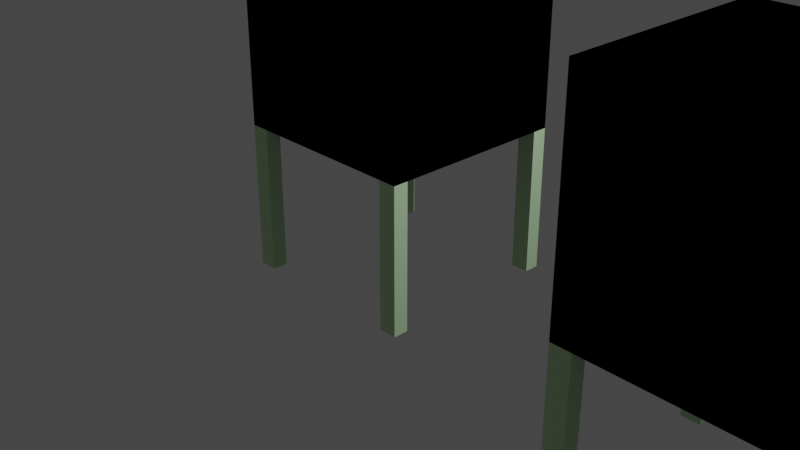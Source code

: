 # Source: pen.blend  (saved by Blender 3.5.10; exported with 4.5.12 LTS)
import bpy
from mathutils import Matrix  # noqa: F401  (used for matrix-valued properties, if any)

bpy.ops.wm.read_factory_settings(use_empty=True)
scene = bpy.context.scene
scene.name = 'Scene'

# ---- collections
col_collection = bpy.data.collections.new('Collection'); scene.collection.children.link(col_collection)

# ---- materials (node trees are filled in below, after node groups)
mat_material = bpy.data.materials.new('Material')
mat_material.alpha_threshold = 0.0
mat_material.use_transparent_shadow = False
mat_material.roughness = 0.5
mat_material.line_color = (0.0, 0.0, 0.0, 1.0)
mat_material_002 = bpy.data.materials.new('Material.002')
mat_material_002.use_transparent_shadow = False
mat_material_001 = bpy.data.materials.new('Material.001')
mat_material_001.use_transparent_shadow = False
mat_material_003 = bpy.data.materials.new('Material.003')
mat_material_003.use_transparent_shadow = False

# ---- material node trees
mat_material.use_nodes = True; mat_material.node_tree.nodes.clear()
_N = mat_material.node_tree.nodes; _L = mat_material.node_tree.links
n0 = _N.new('ShaderNodeOutputMaterial'); n0.name = 'Material Output'; n0.location = (300, 300)
n1 = _N.new('ShaderNodeBsdfPrincipled'); n1.name = 'Principled BSDF'; n1.location = (10, 300)
n1.distribution = 'GGX'
n1.subsurface_method = 'RANDOM_WALK_SKIN'
n1.inputs[0].default_value = (0.5566, 0.8, 0.4808, 1.0)
n1.inputs[3].default_value = 1.45
n1.inputs[27].default_value = (0.0, 0.0, 0.0, 1.0)
n1.inputs[28].default_value = 1.0
_L.new(n1.outputs[0], n0.inputs[0])
n0.is_active_output = True
mat_material_002.use_nodes = True; mat_material_002.node_tree.nodes.clear()
_N = mat_material_002.node_tree.nodes; _L = mat_material_002.node_tree.links
n0 = _N.new('ShaderNodeBsdfPrincipled'); n0.name = 'Principled BSDF'; n0.location = (10, 300)
n0.distribution = 'GGX'
n0.subsurface_method = 'RANDOM_WALK_SKIN'
n0.inputs[0].default_value = (0.243, 0.6909, 0.8, 1.0)
n0.inputs[3].default_value = 1.45
n0.inputs[11].default_value = 1.775
n0.inputs[27].default_value = (0.0, 0.0, 0.0, 1.0)
n0.inputs[28].default_value = 1.0
n1 = _N.new('ShaderNodeOutputMaterial'); n1.name = 'Material Output'; n1.location = (300, 300)
_L.new(n0.outputs[0], n1.inputs[0])
n1.is_active_output = True
mat_material_001.use_nodes = True; mat_material_001.node_tree.nodes.clear()
_N = mat_material_001.node_tree.nodes; _L = mat_material_001.node_tree.links
n0 = _N.new('ShaderNodeBsdfPrincipled'); n0.name = 'Principled BSDF'; n0.location = (10, 300)
n0.distribution = 'GGX'
n0.subsurface_method = 'RANDOM_WALK_SKIN'
n0.inputs[0].default_value = (0.2291, 0.1218, 0.8, 1.0)
n0.inputs[1].default_value = 0.1273
n0.inputs[2].default_value = 0.6745
n0.inputs[3].default_value = 1.45
n0.inputs[13].default_value = 0.7145
n0.inputs[27].default_value = (0.0, 0.0, 0.0, 1.0)
n0.inputs[28].default_value = 1.0
n1 = _N.new('ShaderNodeOutputMaterial'); n1.name = 'Material Output'; n1.location = (300, 300)
_L.new(n0.outputs[0], n1.inputs[0])
n1.is_active_output = True
mat_material_003.use_nodes = True; mat_material_003.node_tree.nodes.clear()
_N = mat_material_003.node_tree.nodes; _L = mat_material_003.node_tree.links
n0 = _N.new('ShaderNodeBsdfPrincipled'); n0.name = 'Principled BSDF'; n0.location = (10, 300)
n0.distribution = 'GGX'
n0.subsurface_method = 'RANDOM_WALK_SKIN'
n0.inputs[0].default_value = (0.5846, 0.5846, 0.5846, 1.0)
n0.inputs[3].default_value = 1.45
n0.inputs[11].default_value = 1.491
n0.inputs[27].default_value = (0.0, 0.0, 0.0, 1.0)
n0.inputs[28].default_value = 1.0
n1 = _N.new('ShaderNodeOutputMaterial'); n1.name = 'Material Output'; n1.location = (300, 300)
_L.new(n0.outputs[0], n1.inputs[0])
n1.is_active_output = True

# ---- world
world_world = bpy.data.worlds.new('World'); scene.world = world_world
world_world.use_nodes = True; world_world.node_tree.nodes.clear()
_N = world_world.node_tree.nodes; _L = world_world.node_tree.links
n0 = _N.new('ShaderNodeOutputWorld'); n0.name = 'World Output'; n0.location = (300, 300)
n1 = _N.new('ShaderNodeBackground'); n1.name = 'Background'; n1.location = (10, 300)
n1.inputs[0].default_value = (0.05088, 0.05088, 0.05088, 1.0)
_L.new(n1.outputs[0], n0.inputs[0])
n0.is_active_output = True
world_world.color = (0.05088, 0.05088, 0.05088)
world_world.use_sun_shadow = False
world_world.sun_shadow_jitter_overblur = 0.0

# ---- cameras
cam_camera = bpy.data.cameras.new('Camera')
cam_camera.clip_end = 100.0
cam_camera.ortho_scale = 7.314

# ---- lights
light_light = bpy.data.lights.new('Light', 'POINT')
light_light.transmission_factor = 0.0
light_light.energy = 1000.0
light_light.shadow_soft_size = 0.1
light_light.shadow_maximum_resolution = 0.006
light_light.use_absolute_resolution = True

# ---- meshes
me_cube = bpy.data.meshes.new('Cube')
me_cube.from_pydata([(1.0, 1.0, 1.0), (1.0, 1.0, -1.0), (1.0, -1.0, 1.0), (1.0, -1.0, -1.0), (-1.0, 1.0, 1.0), (-1.0, 1.0, -1.0), (-1.0, -1.0, 1.0), (-1.0, -1.0, -1.0), (-1.0, -0.8412, -1.0), (1.0, -0.8412, 1.0), (-1.0, -0.8412, 1.0), (1.0, -0.8412, -1.0), (0.8078, 1.0, -1.0), (0.8078, -1.0, 1.0), (0.8078, -1.0, -1.0), (0.8078, 1.0, 1.0), (0.8078, -0.8412, -1.0), (0.8078, -0.8412, 1.0), (0.8078, -1.0, -2.524), (1.0, -1.0, -2.524), (1.0, -0.8412, -2.524), (0.8078, -0.8412, -2.524)], [], [(17, 10, 6, 13), (14, 13, 6, 7), (8, 10, 4, 5), (3, 14, 18, 19), (11, 9, 2, 3), (12, 15, 0, 1), (1, 0, 9, 11), (12, 1, 11, 16), (7, 6, 10, 8), (15, 4, 10, 17), (0, 15, 17, 9), (5, 12, 16, 8), (5, 4, 15, 12), (8, 16, 14, 7), (3, 2, 13, 14), (9, 17, 13, 2), (21, 20, 19, 18), (11, 3, 19, 20), (16, 11, 20, 21), (14, 16, 21, 18)])
_uv = me_cube.uv_layers.new(name='UVMap')
_uv.uv.foreach_set('vector', [0.75, 0.625, 0.875, 0.625, 0.875, 0.75, 0.75, 0.75, 0.375, 0.875, 0.625, 0.875, 0.625, 1.0, 0.375, 1.0, 0.375, 0.125, 0.625, 0.125, 0.625, 0.25, 0.375, 0.25, 0.375, 0.75, 0.375, 0.875, 0.375, 0.875, 0.375, 0.75, 0.375, 0.625, 0.625, 0.625, 0.625, 0.75, 0.375, 0.75, 0.375, 0.375, 0.625, 0.375, 0.625, 0.5, 0.375, 0.5, 0.375, 0.5, 0.625, 0.5, 0.625, 0.625, 0.375, 0.625, 0.25, 0.5, 0.375, 0.5, 0.375, 0.625, 0.25, 0.625, 0.375, 0.0, 0.625, 0.0, 0.625, 0.125, 0.375, 0.125, 0.75, 0.5, 0.875, 0.5, 0.875, 0.625, 0.75, 0.625, 0.625, 0.5, 0.75, 0.5, 0.75, 0.625, 0.625, 0.625, 0.125, 0.5, 0.25, 0.5, 0.25, 0.625, 0.125, 0.625, 0.375, 0.25, 0.625, 0.25, 0.625, 0.375, 0.375, 0.375, 0.125, 0.625, 0.25, 0.625, 0.25, 0.75, 0.125, 0.75, 0.375, 0.75, 0.625, 0.75, 0.625, 0.875, 0.375, 0.875, 0.625, 0.625, 0.75, 0.625, 0.75, 0.75, 0.625, 0.75, 0.25, 0.625, 0.375, 0.625, 0.375, 0.75, 0.25, 0.75, 0.375, 0.625, 0.375, 0.75, 0.375, 0.75, 0.375, 0.625, 0.25, 0.625, 0.375, 0.625, 0.375, 0.625, 0.25, 0.625, 0.25, 0.75, 0.25, 0.625, 0.25, 0.625, 0.25, 0.75])
me_cube.materials.append(mat_material)
me_cube.use_mirror_vertex_groups = False
me_cube.update()
me_cylinder_002 = bpy.data.meshes.new('Cylinder.002')
me_cylinder_002.from_pydata([(0.0, 0.99, -2.83), (-2.452e-07, -0.02797, 2.83), (0.1768, 0.9741, -2.83), (-0.004994, -0.02752, 2.83), (0.3479, 0.9269, -2.83), (-0.009827, -0.02618, 2.83), (0.5078, 0.8499, -2.83), (-0.01434, -0.02401, 2.83), (0.6514, 0.7455, -2.83), (-0.0184, -0.02106, 2.83), (0.774, 0.6173, -2.83), (-0.02187, -0.01744, 2.83), (0.8718, 0.4691, -2.83), (-0.02463, -0.01325, 2.83), (0.9415, 0.3059, -2.83), (-0.0266, -0.008642, 2.83), (0.981, 0.1329, -2.83), (-0.02771, -0.003754, 2.83), (0.989, -0.04442, -2.83), (-0.02794, 0.001255, 2.83), (0.9652, -0.2203, -2.83), (-0.02727, 0.006223, 2.83), (0.9103, -0.3891, -2.83), (-0.02572, 0.01099, 2.83), (0.8262, -0.5454, -2.83), (-0.02334, 0.01541, 2.83), (0.7156, -0.6842, -2.83), (-0.02022, 0.01933, 2.83), (0.5819, -0.8009, -2.83), (-0.01644, 0.02263, 2.83), (0.4295, -0.892, -2.83), (-0.01213, 0.0252, 2.83), (0.2634, -0.9543, -2.83), (-0.007441, 0.02696, 2.83), (0.08874, -0.986, -2.83), (-0.002507, 0.02786, 2.83), (-0.08874, -0.986, -2.83), (0.002507, 0.02786, 2.83), (-0.2634, -0.9543, -2.83), (0.00744, 0.02696, 2.83), (-0.4295, -0.892, -2.83), (0.01213, 0.0252, 2.83), (-0.5819, -0.8009, -2.83), (0.01644, 0.02263, 2.83), (-0.7156, -0.6842, -2.83), (0.02021, 0.01933, 2.83), (-0.8262, -0.5454, -2.83), (0.02334, 0.01541, 2.83), (-0.9103, -0.3891, -2.83), (0.02572, 0.01099, 2.83), (-0.9652, -0.2203, -2.83), (0.02727, 0.006223, 2.83), (-0.989, -0.04442, -2.83), (0.02794, 0.001255, 2.83), (-0.981, 0.1329, -2.83), (0.02771, -0.003754, 2.83), (-0.9415, 0.3059, -2.83), (0.0266, -0.008642, 2.83), (-0.8718, 0.4691, -2.83), (0.02463, -0.01325, 2.83), (-0.774, 0.6173, -2.83), (0.02187, -0.01744, 2.83), (-0.6514, 0.7455, -2.83), (0.0184, -0.02106, 2.83), (-0.5078, 0.8499, -2.83), (0.01434, -0.02401, 2.83), (-0.3479, 0.9269, -2.83), (0.009827, -0.02618, 2.83), (-0.1768, 0.9741, -2.83), (0.004994, -0.02752, 2.83), (-8.122e-08, 0.99, -1.858), (0.1768, 0.9741, -1.858), (0.3479, 0.9269, -1.858), (0.5078, 0.8499, -1.858), (0.6514, 0.7455, -1.858), (0.774, 0.6173, -1.858), (0.8718, 0.4691, -1.858), (0.9415, 0.3059, -1.858), (0.981, 0.1329, -1.858), (0.989, -0.04442, -1.858), (0.9652, -0.2203, -1.858), (0.9103, -0.3891, -1.858), (0.8262, -0.5454, -1.858), (0.7156, -0.6842, -1.858), (0.5819, -0.8009, -1.858), (0.4295, -0.892, -1.858), (0.2634, -0.9543, -1.858), (0.08874, -0.986, -1.858), (-0.08874, -0.986, -1.858), (-0.2634, -0.9543, -1.858), (-0.4295, -0.892, -1.858), (-0.5819, -0.8009, -1.858), (-0.7156, -0.6842, -1.858), (-0.8262, -0.5454, -1.858), (-0.9103, -0.3891, -1.858), (-0.9652, -0.2203, -1.858), (-0.989, -0.04442, -1.858), (-0.981, 0.1329, -1.858), (-0.9415, 0.3059, -1.858), (-0.8718, 0.4691, -1.858), (-0.774, 0.6173, -1.858), (-0.6514, 0.7455, -1.858), (-0.5078, 0.8499, -1.858), (-0.3479, 0.9269, -1.858), (-0.1768, 0.9741, -1.858), (8.323e-10, 0.99, 1.434), (0.1768, 0.9741, 1.434), (0.3479, 0.9269, 1.434), (0.5078, 0.8499, 1.434), (0.6514, 0.7455, 1.434), (0.774, 0.6173, 1.434), (0.8718, 0.4691, 1.434), (0.9415, 0.3059, 1.434), (0.981, 0.1329, 1.434), (0.989, -0.04442, 1.434), (0.9652, -0.2203, 1.434), (0.9103, -0.3891, 1.434), (0.8262, -0.5454, 1.434), (0.7156, -0.6842, 1.434), (0.5819, -0.8009, 1.434), (0.4295, -0.892, 1.434), (0.2634, -0.9543, 1.434), (0.08874, -0.986, 1.434), (-0.08874, -0.986, 1.434), (-0.2634, -0.9543, 1.434), (-0.4295, -0.892, 1.434), (-0.5819, -0.8009, 1.434), (-0.7156, -0.6842, 1.434), (-0.8262, -0.5454, 1.434), (-0.9103, -0.3891, 1.434), (-0.9652, -0.2203, 1.434), (-0.989, -0.04442, 1.434), (-0.981, 0.1329, 1.434), (-0.9415, 0.3059, 1.434), (-0.8718, 0.4691, 1.434), (-0.774, 0.6173, 1.434), (-0.6514, 0.7455, 1.434), (-0.5078, 0.8499, 1.434), (-0.3479, 0.9269, 1.434), (-0.1768, 0.9741, 1.434), (-1.222e-07, 0.481, 2.132), (0.08589, 0.4733, 2.132), (0.169, 0.4503, 2.132), (0.2467, 0.4129, 2.132), (0.3165, 0.3622, 2.132), (0.3761, 0.2999, 2.132), (0.4236, 0.2279, 2.132), (0.4575, 0.1486, 2.132), (0.4767, 0.06457, 2.132), (0.4805, -0.02158, 2.132), (0.469, -0.107, 2.132), (0.4423, -0.1891, 2.132), (0.4014, -0.265, 2.132), (0.3477, -0.3324, 2.132), (0.2827, -0.3892, 2.132), (0.2087, -0.4334, 2.132), (0.128, -0.4637, 2.132), (0.04312, -0.4791, 2.132), (-0.04312, -0.4791, 2.132), (-0.128, -0.4637, 2.132), (-0.2087, -0.4334, 2.132), (-0.2827, -0.3892, 2.132), (-0.3477, -0.3324, 2.132), (-0.4014, -0.265, 2.132), (-0.4423, -0.1891, 2.132), (-0.469, -0.107, 2.132), (-0.4805, -0.02158, 2.132), (-0.4767, 0.06457, 2.132), (-0.4575, 0.1486, 2.132), (-0.4236, 0.2279, 2.132), (-0.3761, 0.2999, 2.132), (-0.3165, 0.3622, 2.132), (-0.2467, 0.4129, 2.132), (-0.169, 0.4503, 2.132), (-0.08589, 0.4733, 2.132)], [], [(3, 1, 69, 67, 65, 63, 61, 59, 57, 55, 53, 51, 49, 47, 45, 43, 41, 39, 37, 35, 33, 31, 29, 27, 25, 23, 21, 19, 17, 15, 13, 11, 9, 7, 5), (0, 2, 4, 6, 8, 10, 12, 14, 16, 18, 20, 22, 24, 26, 28, 30, 32, 34, 36, 38, 40, 42, 44, 46, 48, 50, 52, 54, 56, 58, 60, 62, 64, 66, 68), (104, 139, 105, 70), (103, 138, 139, 104), (102, 137, 138, 103), (101, 136, 137, 102), (100, 135, 136, 101), (99, 134, 135, 100), (98, 133, 134, 99), (97, 132, 133, 98), (96, 131, 132, 97), (95, 130, 131, 96), (94, 129, 130, 95), (93, 128, 129, 94), (92, 127, 128, 93), (91, 126, 127, 92), (90, 125, 126, 91), (89, 124, 125, 90), (88, 123, 124, 89), (87, 122, 123, 88), (86, 121, 122, 87), (85, 120, 121, 86), (84, 119, 120, 85), (83, 118, 119, 84), (82, 117, 118, 83), (81, 116, 117, 82), (80, 115, 116, 81), (79, 114, 115, 80), (78, 113, 114, 79), (77, 112, 113, 78), (76, 111, 112, 77), (75, 110, 111, 76), (74, 109, 110, 75), (73, 108, 109, 74), (72, 107, 108, 73), (71, 106, 107, 72), (70, 105, 106, 71), (139, 174, 140, 105), (138, 173, 174, 139), (137, 172, 173, 138), (136, 171, 172, 137), (135, 170, 171, 136), (134, 169, 170, 135), (133, 168, 169, 134), (132, 167, 168, 133), (131, 166, 167, 132), (130, 165, 166, 131), (129, 164, 165, 130), (128, 163, 164, 129), (127, 162, 163, 128), (126, 161, 162, 127), (125, 160, 161, 126), (124, 159, 160, 125), (123, 158, 159, 124), (122, 157, 158, 123), (121, 156, 157, 122), (120, 155, 156, 121), (119, 154, 155, 120), (118, 153, 154, 119), (117, 152, 153, 118), (116, 151, 152, 117), (115, 150, 151, 116), (114, 149, 150, 115), (113, 148, 149, 114), (112, 147, 148, 113), (111, 146, 147, 112), (110, 145, 146, 111), (109, 144, 145, 110), (108, 143, 144, 109), (107, 142, 143, 108), (106, 141, 142, 107), (105, 140, 141, 106)])
_uv = me_cylinder_002.uv_layers.new(name='UVMap')
_uv.uv.foreach_set('vector', [0.2929, 0.4861, 0.25, 0.49, 0.2071, 0.4861, 0.1657, 0.4747, 0.1269, 0.456, 0.09209, 0.4307, 0.06236, 0.3996, 0.03866, 0.3637, 0.02175, 0.3242, 0.01217, 0.2822, 0.01024, 0.2392, 0.01602, 0.1966, 0.02931, 0.1557, 0.0497, 0.1178, 0.07653, 0.08414, 0.1089, 0.05584, 0.1459, 0.03377, 0.1862, 0.01865, 0.2285, 0.01097, 0.2715, 0.01097, 0.3138, 0.01865, 0.3541, 0.03377, 0.3911, 0.05584, 0.4235, 0.08414, 0.4503, 0.1178, 0.4707, 0.1557, 0.484, 0.1966, 0.4898, 0.2392, 0.4878, 0.2822, 0.4783, 0.3242, 0.4613, 0.3637, 0.4376, 0.3996, 0.4079, 0.4307, 0.3731, 0.456, 0.3343, 0.4747, 0.75, 0.49, 0.7929, 0.4861, 0.8343, 0.4747, 0.8731, 0.456, 0.9079, 0.4307, 0.9376, 0.3996, 0.9613, 0.3637, 0.9783, 0.3242, 0.9878, 0.2822, 0.9898, 0.2392, 0.984, 0.1966, 0.9707, 0.1557, 0.9503, 0.1178, 0.9235, 0.08414, 0.8911, 0.05584, 0.8541, 0.03377, 0.8138, 0.01865, 0.7715, 0.01097, 0.7285, 0.01097, 0.6862, 0.01865, 0.6459, 0.03377, 0.6089, 0.05584, 0.5765, 0.08414, 0.5497, 0.1178, 0.5293, 0.1557, 0.516, 0.1966, 0.5102, 0.2392, 0.5122, 0.2822, 0.5217, 0.3242, 0.5387, 0.3637, 0.5624, 0.3996, 0.5921, 0.4307, 0.6269, 0.456, 0.6657, 0.4747, 0.7071, 0.4861, 0.02857, 0.75, 0.02857, 0.875, 5.588e-08, 0.875, 5.588e-08, 0.75, 0.05714, 0.75, 0.05714, 0.875, 0.02857, 0.875, 0.02857, 0.75, 0.08571, 0.75, 0.08571, 0.875, 0.05714, 0.875, 0.05714, 0.75, 0.1143, 0.75, 0.1143, 0.875, 0.08571, 0.875, 0.08571, 0.75, 0.1429, 0.75, 0.1429, 0.875, 0.1143, 0.875, 0.1143, 0.75, 0.1714, 0.75, 0.1714, 0.875, 0.1429, 0.875, 0.1429, 0.75, 0.2, 0.75, 0.2, 0.875, 0.1714, 0.875, 0.1714, 0.75, 0.2286, 0.75, 0.2286, 0.875, 0.2, 0.875, 0.2, 0.75, 0.2571, 0.75, 0.2571, 0.875, 0.2286, 0.875, 0.2286, 0.75, 0.2857, 0.75, 0.2857, 0.875, 0.2571, 0.875, 0.2571, 0.75, 0.3143, 0.75, 0.3143, 0.875, 0.2857, 0.875, 0.2857, 0.75, 0.3429, 0.75, 0.3429, 0.875, 0.3143, 0.875, 0.3143, 0.75, 0.3714, 0.75, 0.3714, 0.875, 0.3429, 0.875, 0.3429, 0.75, 0.4, 0.75, 0.4, 0.875, 0.3714, 0.875, 0.3714, 0.75, 0.4286, 0.75, 0.4286, 0.875, 0.4, 0.875, 0.4, 0.75, 0.4571, 0.75, 0.4571, 0.875, 0.4286, 0.875, 0.4286, 0.75, 0.4857, 0.75, 0.4857, 0.875, 0.4571, 0.875, 0.4571, 0.75, 0.5143, 0.75, 0.5143, 0.875, 0.4857, 0.875, 0.4857, 0.75, 0.5429, 0.75, 0.5429, 0.875, 0.5143, 0.875, 0.5143, 0.75, 0.5714, 0.75, 0.5714, 0.875, 0.5429, 0.875, 0.5429, 0.75, 0.6, 0.75, 0.6, 0.875, 0.5714, 0.875, 0.5714, 0.75, 0.6286, 0.75, 0.6286, 0.875, 0.6, 0.875, 0.6, 0.75, 0.6571, 0.75, 0.6571, 0.875, 0.6286, 0.875, 0.6286, 0.75, 0.6857, 0.75, 0.6857, 0.875, 0.6571, 0.875, 0.6571, 0.75, 0.7143, 0.75, 0.7143, 0.875, 0.6857, 0.875, 0.6857, 0.75, 0.7429, 0.75, 0.7429, 0.875, 0.7143, 0.875, 0.7143, 0.75, 0.7714, 0.75, 0.7714, 0.875, 0.7429, 0.875, 0.7429, 0.75, 0.8, 0.75, 0.8, 0.875, 0.7714, 0.875, 0.7714, 0.75, 0.8286, 0.75, 0.8286, 0.875, 0.8, 0.875, 0.8, 0.75, 0.8571, 0.75, 0.8571, 0.875, 0.8286, 0.875, 0.8286, 0.75, 0.8857, 0.75, 0.8857, 0.875, 0.8571, 0.875, 0.8571, 0.75, 0.9143, 0.75, 0.9143, 0.875, 0.8857, 0.875, 0.8857, 0.75, 0.9429, 0.75, 0.9429, 0.875, 0.9143, 0.875, 0.9143, 0.75, 0.9714, 0.75, 0.9714, 0.875, 0.9429, 0.875, 0.9429, 0.75, 1.0, 0.75, 1.0, 0.875, 0.9714, 0.875, 0.9714, 0.75, 0.02857, 0.875, 0.02857, 0.9375, 5.588e-08, 0.9375, 5.588e-08, 0.875, 0.05714, 0.875, 0.05714, 0.9375, 0.02857, 0.9375, 0.02857, 0.875, 0.08571, 0.875, 0.08571, 0.9375, 0.05714, 0.9375, 0.05714, 0.875, 0.1143, 0.875, 0.1143, 0.9375, 0.08571, 0.9375, 0.08571, 0.875, 0.1429, 0.875, 0.1429, 0.9375, 0.1143, 0.9375, 0.1143, 0.875, 0.1714, 0.875, 0.1714, 0.9375, 0.1429, 0.9375, 0.1429, 0.875, 0.2, 0.875, 0.2, 0.9375, 0.1714, 0.9375, 0.1714, 0.875, 0.2286, 0.875, 0.2286, 0.9375, 0.2, 0.9375, 0.2, 0.875, 0.2571, 0.875, 0.2571, 0.9375, 0.2286, 0.9375, 0.2286, 0.875, 0.2857, 0.875, 0.2857, 0.9375, 0.2571, 0.9375, 0.2571, 0.875, 0.3143, 0.875, 0.3143, 0.9375, 0.2857, 0.9375, 0.2857, 0.875, 0.3429, 0.875, 0.3429, 0.9375, 0.3143, 0.9375, 0.3143, 0.875, 0.3714, 0.875, 0.3714, 0.9375, 0.3429, 0.9375, 0.3429, 0.875, 0.4, 0.875, 0.4, 0.9375, 0.3714, 0.9375, 0.3714, 0.875, 0.4286, 0.875, 0.4286, 0.9375, 0.4, 0.9375, 0.4, 0.875, 0.4571, 0.875, 0.4571, 0.9375, 0.4286, 0.9375, 0.4286, 0.875, 0.4857, 0.875, 0.4857, 0.9375, 0.4571, 0.9375, 0.4571, 0.875, 0.5143, 0.875, 0.5143, 0.9375, 0.4857, 0.9375, 0.4857, 0.875, 0.5429, 0.875, 0.5429, 0.9375, 0.5143, 0.9375, 0.5143, 0.875, 0.5714, 0.875, 0.5714, 0.9375, 0.5429, 0.9375, 0.5429, 0.875, 0.6, 0.875, 0.6, 0.9375, 0.5714, 0.9375, 0.5714, 0.875, 0.6286, 0.875, 0.6286, 0.9375, 0.6, 0.9375, 0.6, 0.875, 0.6571, 0.875, 0.6571, 0.9375, 0.6286, 0.9375, 0.6286, 0.875, 0.6857, 0.875, 0.6857, 0.9375, 0.6571, 0.9375, 0.6571, 0.875, 0.7143, 0.875, 0.7143, 0.9375, 0.6857, 0.9375, 0.6857, 0.875, 0.7429, 0.875, 0.7429, 0.9375, 0.7143, 0.9375, 0.7143, 0.875, 0.7714, 0.875, 0.7714, 0.9375, 0.7429, 0.9375, 0.7429, 0.875, 0.8, 0.875, 0.8, 0.9375, 0.7714, 0.9375, 0.7714, 0.875, 0.8286, 0.875, 0.8286, 0.9375, 0.8, 0.9375, 0.8, 0.875, 0.8571, 0.875, 0.8571, 0.9375, 0.8286, 0.9375, 0.8286, 0.875, 0.8857, 0.875, 0.8857, 0.9375, 0.8571, 0.9375, 0.8571, 0.875, 0.9143, 0.875, 0.9143, 0.9375, 0.8857, 0.9375, 0.8857, 0.875, 0.9429, 0.875, 0.9429, 0.9375, 0.9143, 0.9375, 0.9143, 0.875, 0.9714, 0.875, 0.9714, 0.9375, 0.9429, 0.9375, 0.9429, 0.875, 1.0, 0.875, 1.0, 0.9375, 0.9714, 0.9375, 0.9714, 0.875])
me_cylinder_002.materials.append(mat_material_002)
me_cylinder_002.update()
me_cylinder_003 = bpy.data.meshes.new('Cylinder.003')
me_cylinder_003.from_pydata([(0.0, 0.99, -2.83), (0.1768, 0.9741, -2.83), (0.3479, 0.9269, -2.83), (0.5078, 0.8499, -2.83), (0.6514, 0.7455, -2.83), (0.774, 0.6173, -2.83), (0.8718, 0.4691, -2.83), (0.9415, 0.3059, -2.83), (0.981, 0.1329, -2.83), (0.989, -0.04442, -2.83), (0.9652, -0.2203, -2.83), (0.9103, -0.3891, -2.83), (0.8262, -0.5454, -2.83), (0.7156, -0.6842, -2.83), (0.5819, -0.8009, -2.83), (0.4295, -0.892, -2.83), (0.2634, -0.9543, -2.83), (0.08874, -0.986, -2.83), (-0.08874, -0.986, -2.83), (-0.2634, -0.9543, -2.83), (-0.4295, -0.892, -2.83), (-0.5819, -0.8009, -2.83), (-0.7156, -0.6842, -2.83), (-0.8262, -0.5454, -2.83), (-0.9103, -0.3891, -2.83), (-0.9652, -0.2203, -2.83), (-0.989, -0.04442, -2.83), (-0.981, 0.1329, -2.83), (-0.9415, 0.3059, -2.83), (-0.8718, 0.4691, -2.83), (-0.774, 0.6173, -2.83), (-0.6514, 0.7455, -2.83), (-0.5078, 0.8499, -2.83), (-0.3479, 0.9269, -2.83), (-0.1768, 0.9741, -2.83), (-8.122e-08, 0.99, -1.858), (0.1768, 0.9741, -1.858), (0.3479, 0.9269, -1.858), (0.5078, 0.8499, -1.858), (0.6514, 0.7455, -1.858), (0.774, 0.6173, -1.858), (0.8718, 0.4691, -1.858), (0.9415, 0.3059, -1.858), (0.981, 0.1329, -1.858), (0.989, -0.04442, -1.858), (0.9652, -0.2203, -1.858), (0.9103, -0.3891, -1.858), (0.8262, -0.5454, -1.858), (0.7156, -0.6842, -1.858), (0.5819, -0.8009, -1.858), (0.4295, -0.892, -1.858), (0.2634, -0.9543, -1.858), (0.08874, -0.986, -1.858), (-0.08874, -0.986, -1.858), (-0.2634, -0.9543, -1.858), (-0.4295, -0.892, -1.858), (-0.5819, -0.8009, -1.858), (-0.7156, -0.6842, -1.858), (-0.8262, -0.5454, -1.858), (-0.9103, -0.3891, -1.858), (-0.9652, -0.2203, -1.858), (-0.989, -0.04442, -1.858), (-0.981, 0.1329, -1.858), (-0.9415, 0.3059, -1.858), (-0.8718, 0.4691, -1.858), (-0.774, 0.6173, -1.858), (-0.6514, 0.7455, -1.858), (-0.5078, 0.8499, -1.858), (-0.3479, 0.9269, -1.858), (-0.1768, 0.9741, -1.858)], [], [(34, 69, 35, 0), (33, 68, 69, 34), (32, 67, 68, 33), (31, 66, 67, 32), (30, 65, 66, 31), (29, 64, 65, 30), (28, 63, 64, 29), (27, 62, 63, 28), (26, 61, 62, 27), (25, 60, 61, 26), (24, 59, 60, 25), (23, 58, 59, 24), (22, 57, 58, 23), (21, 56, 57, 22), (20, 55, 56, 21), (19, 54, 55, 20), (18, 53, 54, 19), (17, 52, 53, 18), (16, 51, 52, 17), (15, 50, 51, 16), (14, 49, 50, 15), (13, 48, 49, 14), (12, 47, 48, 13), (11, 46, 47, 12), (10, 45, 46, 11), (9, 44, 45, 10), (8, 43, 44, 9), (7, 42, 43, 8), (6, 41, 42, 7), (5, 40, 41, 6), (4, 39, 40, 5), (3, 38, 39, 4), (2, 37, 38, 3), (1, 36, 37, 2), (0, 35, 36, 1)])
_uv = me_cylinder_003.uv_layers.new(name='UVMap')
_uv.uv.foreach_set('vector', [0.02857, 0.5, 0.02857, 0.75, 5.588e-08, 0.75, 5.588e-08, 0.5, 0.05714, 0.5, 0.05714, 0.75, 0.02857, 0.75, 0.02857, 0.5, 0.08571, 0.5, 0.08571, 0.75, 0.05714, 0.75, 0.05714, 0.5, 0.1143, 0.5, 0.1143, 0.75, 0.08571, 0.75, 0.08571, 0.5, 0.1429, 0.5, 0.1429, 0.75, 0.1143, 0.75, 0.1143, 0.5, 0.1714, 0.5, 0.1714, 0.75, 0.1429, 0.75, 0.1429, 0.5, 0.2, 0.5, 0.2, 0.75, 0.1714, 0.75, 0.1714, 0.5, 0.2286, 0.5, 0.2286, 0.75, 0.2, 0.75, 0.2, 0.5, 0.2571, 0.5, 0.2571, 0.75, 0.2286, 0.75, 0.2286, 0.5, 0.2857, 0.5, 0.2857, 0.75, 0.2571, 0.75, 0.2571, 0.5, 0.3143, 0.5, 0.3143, 0.75, 0.2857, 0.75, 0.2857, 0.5, 0.3429, 0.5, 0.3429, 0.75, 0.3143, 0.75, 0.3143, 0.5, 0.3714, 0.5, 0.3714, 0.75, 0.3429, 0.75, 0.3429, 0.5, 0.4, 0.5, 0.4, 0.75, 0.3714, 0.75, 0.3714, 0.5, 0.4286, 0.5, 0.4286, 0.75, 0.4, 0.75, 0.4, 0.5, 0.4571, 0.5, 0.4571, 0.75, 0.4286, 0.75, 0.4286, 0.5, 0.4857, 0.5, 0.4857, 0.75, 0.4571, 0.75, 0.4571, 0.5, 0.5143, 0.5, 0.5143, 0.75, 0.4857, 0.75, 0.4857, 0.5, 0.5429, 0.5, 0.5429, 0.75, 0.5143, 0.75, 0.5143, 0.5, 0.5714, 0.5, 0.5714, 0.75, 0.5429, 0.75, 0.5429, 0.5, 0.6, 0.5, 0.6, 0.75, 0.5714, 0.75, 0.5714, 0.5, 0.6286, 0.5, 0.6286, 0.75, 0.6, 0.75, 0.6, 0.5, 0.6571, 0.5, 0.6571, 0.75, 0.6286, 0.75, 0.6286, 0.5, 0.6857, 0.5, 0.6857, 0.75, 0.6571, 0.75, 0.6571, 0.5, 0.7143, 0.5, 0.7143, 0.75, 0.6857, 0.75, 0.6857, 0.5, 0.7429, 0.5, 0.7429, 0.75, 0.7143, 0.75, 0.7143, 0.5, 0.7714, 0.5, 0.7714, 0.75, 0.7429, 0.75, 0.7429, 0.5, 0.8, 0.5, 0.8, 0.75, 0.7714, 0.75, 0.7714, 0.5, 0.8286, 0.5, 0.8286, 0.75, 0.8, 0.75, 0.8, 0.5, 0.8571, 0.5, 0.8571, 0.75, 0.8286, 0.75, 0.8286, 0.5, 0.8857, 0.5, 0.8857, 0.75, 0.8571, 0.75, 0.8571, 0.5, 0.9143, 0.5, 0.9143, 0.75, 0.8857, 0.75, 0.8857, 0.5, 0.9429, 0.5, 0.9429, 0.75, 0.9143, 0.75, 0.9143, 0.5, 0.9714, 0.5, 0.9714, 0.75, 0.9429, 0.75, 0.9429, 0.5, 1.0, 0.5, 1.0, 0.75, 0.9714, 0.75, 0.9714, 0.5])
me_cylinder_003.materials.append(mat_material_001)
me_cylinder_003.update()
me_cylinder_004 = bpy.data.meshes.new('Cylinder.004')
me_cylinder_004.from_pydata([(-2.452e-07, -0.02797, 2.83), (-0.004994, -0.02752, 2.83), (-0.009827, -0.02618, 2.83), (-0.01434, -0.02401, 2.83), (-0.0184, -0.02106, 2.83), (-0.02187, -0.01744, 2.83), (-0.02463, -0.01325, 2.83), (-0.0266, -0.008642, 2.83), (-0.02771, -0.003754, 2.83), (-0.02794, 0.001255, 2.83), (-0.02727, 0.006223, 2.83), (-0.02572, 0.01099, 2.83), (-0.02334, 0.01541, 2.83), (-0.02022, 0.01933, 2.83), (-0.01644, 0.02263, 2.83), (-0.01213, 0.0252, 2.83), (-0.007441, 0.02696, 2.83), (-0.002507, 0.02786, 2.83), (0.002507, 0.02786, 2.83), (0.00744, 0.02696, 2.83), (0.01213, 0.0252, 2.83), (0.01644, 0.02263, 2.83), (0.02021, 0.01933, 2.83), (0.02334, 0.01541, 2.83), (0.02572, 0.01099, 2.83), (0.02727, 0.006223, 2.83), (0.02794, 0.001255, 2.83), (0.02771, -0.003754, 2.83), (0.0266, -0.008642, 2.83), (0.02463, -0.01325, 2.83), (0.02187, -0.01744, 2.83), (0.0184, -0.02106, 2.83), (0.01434, -0.02401, 2.83), (0.009827, -0.02618, 2.83), (0.004994, -0.02752, 2.83), (-1.222e-07, 0.481, 2.132), (0.08589, 0.4733, 2.132), (0.169, 0.4503, 2.132), (0.2467, 0.4129, 2.132), (0.3165, 0.3622, 2.132), (0.3761, 0.2999, 2.132), (0.4236, 0.2279, 2.132), (0.4575, 0.1486, 2.132), (0.4767, 0.06457, 2.132), (0.4805, -0.02158, 2.132), (0.469, -0.107, 2.132), (0.4423, -0.1891, 2.132), (0.4014, -0.265, 2.132), (0.3477, -0.3324, 2.132), (0.2827, -0.3892, 2.132), (0.2087, -0.4334, 2.132), (0.128, -0.4637, 2.132), (0.04312, -0.4791, 2.132), (-0.04312, -0.4791, 2.132), (-0.128, -0.4637, 2.132), (-0.2087, -0.4334, 2.132), (-0.2827, -0.3892, 2.132), (-0.3477, -0.3324, 2.132), (-0.4014, -0.265, 2.132), (-0.4423, -0.1891, 2.132), (-0.469, -0.107, 2.132), (-0.4805, -0.02158, 2.132), (-0.4767, 0.06457, 2.132), (-0.4575, 0.1486, 2.132), (-0.4236, 0.2279, 2.132), (-0.3761, 0.2999, 2.132), (-0.3165, 0.3622, 2.132), (-0.2467, 0.4129, 2.132), (-0.169, 0.4503, 2.132), (-0.08589, 0.4733, 2.132)], [], [(35, 0, 1, 36), (36, 1, 2, 37), (37, 2, 3, 38), (38, 3, 4, 39), (39, 4, 5, 40), (40, 5, 6, 41), (41, 6, 7, 42), (42, 7, 8, 43), (43, 8, 9, 44), (44, 9, 10, 45), (45, 10, 11, 46), (46, 11, 12, 47), (47, 12, 13, 48), (48, 13, 14, 49), (49, 14, 15, 50), (50, 15, 16, 51), (51, 16, 17, 52), (52, 17, 18, 53), (53, 18, 19, 54), (54, 19, 20, 55), (55, 20, 21, 56), (56, 21, 22, 57), (57, 22, 23, 58), (58, 23, 24, 59), (59, 24, 25, 60), (60, 25, 26, 61), (61, 26, 27, 62), (62, 27, 28, 63), (63, 28, 29, 64), (64, 29, 30, 65), (65, 30, 31, 66), (66, 31, 32, 67), (67, 32, 33, 68), (68, 33, 34, 69), (69, 34, 0, 35)])
_uv = me_cylinder_004.uv_layers.new(name='UVMap')
_uv.uv.foreach_set('vector', [1.0, 0.9375, 1.0, 1.0, 0.9714, 1.0, 0.9714, 0.9375, 0.9714, 0.9375, 0.9714, 1.0, 0.9429, 1.0, 0.9429, 0.9375, 0.9429, 0.9375, 0.9429, 1.0, 0.9143, 1.0, 0.9143, 0.9375, 0.9143, 0.9375, 0.9143, 1.0, 0.8857, 1.0, 0.8857, 0.9375, 0.8857, 0.9375, 0.8857, 1.0, 0.8571, 1.0, 0.8571, 0.9375, 0.8571, 0.9375, 0.8571, 1.0, 0.8286, 1.0, 0.8286, 0.9375, 0.8286, 0.9375, 0.8286, 1.0, 0.8, 1.0, 0.8, 0.9375, 0.8, 0.9375, 0.8, 1.0, 0.7714, 1.0, 0.7714, 0.9375, 0.7714, 0.9375, 0.7714, 1.0, 0.7429, 1.0, 0.7429, 0.9375, 0.7429, 0.9375, 0.7429, 1.0, 0.7143, 1.0, 0.7143, 0.9375, 0.7143, 0.9375, 0.7143, 1.0, 0.6857, 1.0, 0.6857, 0.9375, 0.6857, 0.9375, 0.6857, 1.0, 0.6571, 1.0, 0.6571, 0.9375, 0.6571, 0.9375, 0.6571, 1.0, 0.6286, 1.0, 0.6286, 0.9375, 0.6286, 0.9375, 0.6286, 1.0, 0.6, 1.0, 0.6, 0.9375, 0.6, 0.9375, 0.6, 1.0, 0.5714, 1.0, 0.5714, 0.9375, 0.5714, 0.9375, 0.5714, 1.0, 0.5429, 1.0, 0.5429, 0.9375, 0.5429, 0.9375, 0.5429, 1.0, 0.5143, 1.0, 0.5143, 0.9375, 0.5143, 0.9375, 0.5143, 1.0, 0.4857, 1.0, 0.4857, 0.9375, 0.4857, 0.9375, 0.4857, 1.0, 0.4571, 1.0, 0.4571, 0.9375, 0.4571, 0.9375, 0.4571, 1.0, 0.4286, 1.0, 0.4286, 0.9375, 0.4286, 0.9375, 0.4286, 1.0, 0.4, 1.0, 0.4, 0.9375, 0.4, 0.9375, 0.4, 1.0, 0.3714, 1.0, 0.3714, 0.9375, 0.3714, 0.9375, 0.3714, 1.0, 0.3429, 1.0, 0.3429, 0.9375, 0.3429, 0.9375, 0.3429, 1.0, 0.3143, 1.0, 0.3143, 0.9375, 0.3143, 0.9375, 0.3143, 1.0, 0.2857, 1.0, 0.2857, 0.9375, 0.2857, 0.9375, 0.2857, 1.0, 0.2571, 1.0, 0.2571, 0.9375, 0.2571, 0.9375, 0.2571, 1.0, 0.2286, 1.0, 0.2286, 0.9375, 0.2286, 0.9375, 0.2286, 1.0, 0.2, 1.0, 0.2, 0.9375, 0.2, 0.9375, 0.2, 1.0, 0.1714, 1.0, 0.1714, 0.9375, 0.1714, 0.9375, 0.1714, 1.0, 0.1429, 1.0, 0.1429, 0.9375, 0.1429, 0.9375, 0.1429, 1.0, 0.1143, 1.0, 0.1143, 0.9375, 0.1143, 0.9375, 0.1143, 1.0, 0.08571, 1.0, 0.08571, 0.9375, 0.08571, 0.9375, 0.08571, 1.0, 0.05714, 1.0, 0.05714, 0.9375, 0.05714, 0.9375, 0.05714, 1.0, 0.02857, 1.0, 0.02857, 0.9375, 0.02857, 0.9375, 0.02857, 1.0, 5.588e-08, 1.0, 5.588e-08, 0.9375])
me_cylinder_004.materials.append(mat_material_003)
me_cylinder_004.update()
me_cube_002 = bpy.data.meshes.new('Cube.002')
me_cube_002.from_pydata([(1.0, 1.0, 1.0), (1.0, 1.0, -1.0), (1.0, -1.0, 1.0), (1.0, -1.0, -1.0), (-1.0, 1.0, 1.0), (-1.0, 1.0, -1.0), (-1.0, -1.0, 1.0), (-1.0, -1.0, -1.0), (-1.0, -0.8412, -1.0), (1.0, -0.8412, 1.0), (-1.0, -0.8412, 1.0), (1.0, -0.8412, -1.0), (0.8078, 1.0, -1.0), (0.8078, -1.0, 1.0), (0.8078, -1.0, -1.0), (0.8078, 1.0, 1.0), (0.8078, -0.8412, -1.0), (0.8078, -0.8412, 1.0), (0.8078, -1.0, -2.524), (1.0, -1.0, -2.524), (1.0, -0.8412, -2.524), (0.8078, -0.8412, -2.524), (-1.0, -0.8412, 0.1734), (-1.0, 1.0, 0.1734), (0.8078, 1.0, 0.1734), (0.8078, -0.8412, 0.1734)], [], [(17, 10, 6, 13), (14, 13, 6, 7), (8, 10, 4, 5), (3, 14, 18, 19), (11, 9, 2, 3), (12, 15, 0, 1), (1, 0, 9, 11), (12, 1, 11, 16), (7, 6, 10, 8), (10, 17, 25, 22), (0, 15, 17, 9), (5, 12, 16, 8), (5, 4, 15, 12), (8, 16, 14, 7), (3, 2, 13, 14), (9, 17, 13, 2), (21, 20, 19, 18), (11, 3, 19, 20), (16, 11, 20, 21), (14, 16, 21, 18), (24, 23, 22, 25), (17, 15, 24, 25), (4, 10, 22, 23)])
_uv = me_cube_002.uv_layers.new(name='UVMap')
_uv.uv.foreach_set('vector', [0.75, 0.625, 0.875, 0.625, 0.875, 0.75, 0.75, 0.75, 0.375, 0.875, 0.625, 0.875, 0.625, 1.0, 0.375, 1.0, 0.375, 0.125, 0.625, 0.125, 0.625, 0.25, 0.375, 0.25, 0.375, 0.75, 0.375, 0.875, 0.375, 0.875, 0.375, 0.75, 0.375, 0.625, 0.625, 0.625, 0.625, 0.75, 0.375, 0.75, 0.375, 0.375, 0.625, 0.375, 0.625, 0.5, 0.375, 0.5, 0.375, 0.5, 0.625, 0.5, 0.625, 0.625, 0.375, 0.625, 0.25, 0.5, 0.375, 0.5, 0.375, 0.625, 0.25, 0.625, 0.375, 0.0, 0.625, 0.0, 0.625, 0.125, 0.375, 0.125, 0.875, 0.625, 0.75, 0.625, 0.75, 0.625, 0.875, 0.625, 0.625, 0.5, 0.75, 0.5, 0.75, 0.625, 0.625, 0.625, 0.125, 0.5, 0.25, 0.5, 0.25, 0.625, 0.125, 0.625, 0.375, 0.25, 0.625, 0.25, 0.625, 0.375, 0.375, 0.375, 0.125, 0.625, 0.25, 0.625, 0.25, 0.75, 0.125, 0.75, 0.375, 0.75, 0.625, 0.75, 0.625, 0.875, 0.375, 0.875, 0.625, 0.625, 0.75, 0.625, 0.75, 0.75, 0.625, 0.75, 0.25, 0.625, 0.375, 0.625, 0.375, 0.75, 0.25, 0.75, 0.375, 0.625, 0.375, 0.75, 0.375, 0.75, 0.375, 0.625, 0.25, 0.625, 0.375, 0.625, 0.375, 0.625, 0.25, 0.625, 0.25, 0.75, 0.25, 0.625, 0.25, 0.625, 0.25, 0.75, 0.75, 0.5, 0.875, 0.5, 0.875, 0.625, 0.75, 0.625, 0.75, 0.625, 0.75, 0.5, 0.75, 0.5, 0.75, 0.625, 0.625, 0.25, 0.625, 0.125, 0.625, 0.125, 0.625, 0.25])
me_cube_002.materials.append(mat_material)
me_cube_002.use_mirror_vertex_groups = False
me_cube_002.update()

# ---- objects
ob_cube = bpy.data.objects.new('Cube', me_cube)
ob_light = bpy.data.objects.new('Light', light_light)
ob_camera = bpy.data.objects.new('Camera', cam_camera)
ob_cylinder_001 = bpy.data.objects.new('Cylinder.001', me_cylinder_002)
ob_cylinder_002 = bpy.data.objects.new('Cylinder.002', me_cylinder_003)
ob_cylinder_003 = bpy.data.objects.new('Cylinder.003', me_cylinder_004)
ob_cube_001 = bpy.data.objects.new('Cube.001', me_cube_002)

# ---- transforms, parenting, visibility, modifiers, constraints
ob_cube.location = (0.0, 0.0, 2.0)
ob_cube.lock_rotations_4d = False
ob_cube.empty_display_type = 'ARROWS'
ob_cube.lineart.crease_threshold = 0.0
_m = ob_cube.modifiers.new('Mirror', 'MIRROR')
_m.use_axis = (True, True, False)
ob_light.location = (4.076, 1.005, 5.904)
ob_light.rotation_euler = (0.6503, 0.05522, 1.866)
ob_light.lock_rotations_4d = False
ob_light.empty_display_type = 'ARROWS'
ob_light.color = (0.0, 0.0, 0.0, 0.0)
ob_light.lineart.crease_threshold = 0.0
ob_camera.location = (7.359, -6.926, 4.958)
ob_camera.rotation_euler = (1.109, 0.0, 0.8149)
ob_camera.lock_rotations_4d = False
ob_camera.empty_display_type = 'ARROWS'
ob_camera.color = (0.0, 0.0, 0.0, 0.0)
ob_camera.display_type = 'WIRE'
ob_camera.lineart.crease_threshold = 0.0
ob_cylinder_001.location = (-24.6, 5.953, 2.0)
ob_cylinder_001.rotation_euler = (0.0, -1.571, 0.0)
ob_cylinder_002.location = (-24.6, 5.953, 2.0)
ob_cylinder_002.rotation_euler = (0.0, -1.571, 0.0)
ob_cylinder_003.location = (-24.6, 5.953, 2.0)
ob_cylinder_003.rotation_euler = (0.0, -1.571, 0.0)
ob_cube_001.location = (4.427, -0.8399, 1.919)
ob_cube_001.lock_rotations_4d = False
ob_cube_001.empty_display_type = 'ARROWS'
ob_cube_001.lineart.crease_threshold = 0.0
_m = ob_cube_001.modifiers.new('Mirror', 'MIRROR')
_m.use_axis = (True, True, False)

# ---- collection membership
col_collection.objects.link(ob_cube)
col_collection.objects.link(ob_light)
col_collection.objects.link(ob_camera)
col_collection.objects.link(ob_cylinder_001)
col_collection.objects.link(ob_cylinder_002)
col_collection.objects.link(ob_cylinder_003)
col_collection.objects.link(ob_cube_001)

# ---- scene / render settings (as saved in the file)
scene.camera = ob_camera
scene.frame_start = 1; scene.frame_end = 250; scene.frame_set(1)
scene.render.engine = 'BLENDER_EEVEE_NEXT'
scene.cycles.sampling_pattern = 'TABULATED_SOBOL'
scene.view_settings.view_transform = 'Filmic'
bpy.context.view_layer.update()
